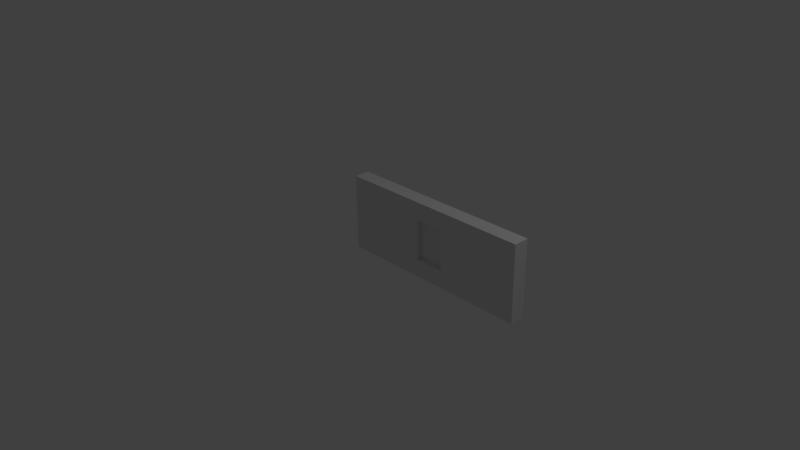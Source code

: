 # Source: wall_small_window_2x1x0.2.blend  (saved by Blender 2.76.0; exported with 4.5.12 LTS)
import bpy
from mathutils import Matrix  # noqa: F401  (used for matrix-valued properties, if any)

bpy.ops.wm.read_factory_settings(use_empty=True)
scene = bpy.context.scene
scene.name = 'Scene'

# ---- collections
col_collection_1 = bpy.data.collections.new('Collection 1'); scene.collection.children.link(col_collection_1)

# ---- world
world_world = bpy.data.worlds.new('World'); scene.world = world_world
world_world.color = (0.05088, 0.05088, 0.05088)
world_world.use_sun_shadow = False
world_world.sun_shadow_jitter_overblur = 0.0
world_world.cycles.sampling_method = 'MANUAL'
world_world.cycles.sample_map_resolution = 256

# ---- cameras
cam_camera = bpy.data.cameras.new('Camera')
cam_camera.clip_end = 100.0
cam_camera.lens = 35.0
cam_camera.sensor_width = 32.0
cam_camera.sensor_height = 18.0
cam_camera.ortho_scale = 7.314
cam_camera.dof.focus_distance = 0.0
cam_camera.dof.aperture_fstop = 128.0

# ---- lights
light_lamp = bpy.data.lights.new('Lamp', 'POINT')
light_lamp.transmission_factor = 0.0
light_lamp.cutoff_distance = 30.0
light_lamp.energy = 100.0
light_lamp.shadow_buffer_clip_start = 1.001
light_lamp.shadow_soft_size = 0.1
light_lamp.shadow_maximum_resolution = 0.006
light_lamp.use_absolute_resolution = True
light_lamp.cycles.use_multiple_importance_sampling = False

# ---- meshes
me_wall_small_window_2x1x0_2 = bpy.data.meshes.new('Wall small window 2x1x0.2')
me_wall_small_window_2x1x0_2.from_pydata([(-0.3, 0.0, -4.96e-10), (2.3, 0.0, -4.96e-10), (2.3, 1.0, -7.5e-08), (-0.3, 1.0, -7.5e-08), (-0.3, 0.0, -0.2), (2.3, 0.0, -0.2), (2.3, 1.0, -0.2), (-0.3, 1.0, -0.2), (0.8056, 0.0, 0.0), (1.194, 0.0, 0.0), (1.194, 1.0, -7.451e-08), (0.8056, 1.0, -7.451e-08), (0.8056, 0.0, -0.2), (1.194, 0.0, -0.2), (1.194, 1.0, -0.2), (0.8056, 1.0, -0.2), (2.3, 0.235, -3.725e-08), (2.3, 0.765, -3.725e-08), (-0.3, 0.765, -3.725e-08), (-0.3, 0.235, -3.725e-08), (2.3, 0.235, -0.2), (2.3, 0.765, -0.2), (-0.3, 0.765, -0.2), (-0.3, 0.235, -0.2), (0.8056, 0.765, -0.2), (0.8056, 0.235, -0.2), (1.194, 0.765, -0.2), (1.194, 0.235, -0.2), (0.8056, 0.235, -3.725e-08), (0.8056, 0.765, -3.725e-08), (1.194, 0.235, -3.725e-08), (1.194, 0.765, -3.725e-08), (0.8056, 0.235, -0.06), (0.8056, 0.765, -0.06), (1.194, 0.235, -0.06), (1.194, 0.765, -0.06), (0.8056, 0.765, -0.09), (0.8056, 0.235, -0.09), (1.194, 0.765, -0.09), (1.194, 0.235, -0.09)], [], [(31, 17, 2, 10), (26, 14, 6, 21), (10, 2, 6, 14), (18, 3, 7, 22), (8, 0, 4, 12), (16, 1, 5, 20), (1, 9, 13, 5), (9, 8, 12, 13), (3, 11, 15, 7), (11, 10, 14, 15), (22, 7, 15, 24), (24, 15, 14, 26), (18, 29, 11, 3), (29, 31, 10, 11), (8, 9, 30, 28), (30, 31, 35, 34), (0, 8, 28, 19), (19, 28, 29, 18), (12, 25, 27, 13), (26, 27, 39, 38), (4, 23, 25, 12), (23, 22, 24, 25), (2, 17, 21, 6), (17, 16, 20, 21), (0, 19, 23, 4), (19, 18, 22, 23), (13, 27, 20, 5), (27, 26, 21, 20), (9, 1, 16, 30), (30, 16, 17, 31), (32, 34, 35, 33), (28, 30, 34, 32), (29, 28, 32, 33), (31, 29, 33, 35), (37, 36, 38, 39), (27, 25, 37, 39), (25, 24, 36, 37), (24, 26, 38, 36)])
me_wall_small_window_2x1x0_2.use_remesh_preserve_volume = False
me_wall_small_window_2x1x0_2.use_remesh_preserve_attributes = False
me_wall_small_window_2x1x0_2.use_mirror_vertex_groups = False
me_wall_small_window_2x1x0_2.update()

# ---- objects
ob_wall_small_window_2x1x0_2 = bpy.data.objects.new('Wall small window 2x1x0.2', me_wall_small_window_2x1x0_2)
ob_lamp = bpy.data.objects.new('Lamp', light_lamp)
ob_camera = bpy.data.objects.new('Camera', cam_camera)

# ---- transforms, parenting, visibility, modifiers, constraints
ob_wall_small_window_2x1x0_2.location = (0.0, 0.0, 0.0)
ob_wall_small_window_2x1x0_2.rotation_euler = (1.571, -0.0, 0.0)
ob_wall_small_window_2x1x0_2.lineart.crease_threshold = 0.0
ob_lamp.location = (4.076, 1.005, 5.904)
ob_lamp.rotation_euler = (0.6503, 0.05522, 1.866)
ob_lamp.lock_rotations_4d = False
ob_lamp.empty_display_type = 'ARROWS'
ob_lamp.color = (0.0, 0.0, 0.0, 0.0)
ob_lamp.lineart.crease_threshold = 0.0
ob_camera.location = (7.481, -6.508, 5.344)
ob_camera.rotation_euler = (1.109, 0.01082, 0.8149)
ob_camera.lock_rotations_4d = False
ob_camera.empty_display_type = 'ARROWS'
ob_camera.color = (0.0, 0.0, 0.0, 0.0)
ob_camera.display_type = 'WIRE'
ob_camera.lineart.crease_threshold = 0.0

# ---- collection membership
col_collection_1.objects.link(ob_wall_small_window_2x1x0_2)
col_collection_1.objects.link(ob_lamp)
col_collection_1.objects.link(ob_camera)

# ---- scene / render settings (as saved in the file)
scene.camera = ob_camera
scene.frame_start = 1; scene.frame_end = 250; scene.frame_set(1)
scene.render.engine = 'BLENDER_EEVEE_NEXT'
scene.render.resolution_percentage = 50
scene.render.dither_intensity = 0.0
scene.cycles.use_denoising = False
scene.cycles.samples = 10
scene.cycles.sampling_pattern = 'TABULATED_SOBOL'
scene.cycles.light_sampling_threshold = 0.0
scene.cycles.use_adaptive_sampling = False
scene.cycles.use_light_tree = False
scene.cycles.blur_glossy = 0.0
scene.cycles.pixel_filter_type = 'GAUSSIAN'
scene.cycles.sample_clamp_indirect = 0.0
scene.view_settings.view_transform = 'Standard'
bpy.context.view_layer.update()
